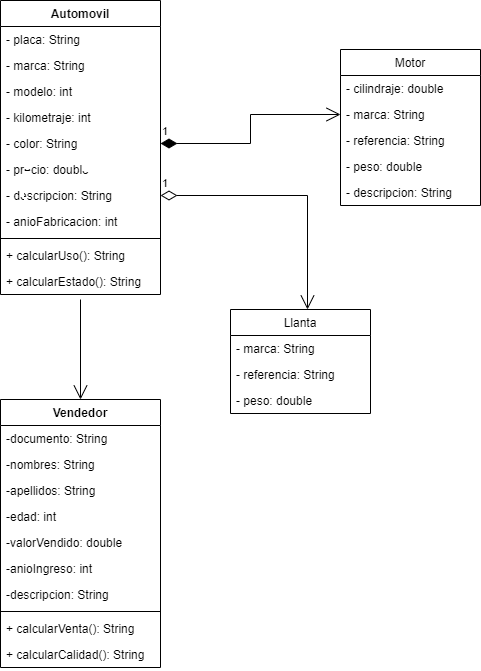

The diagram above was exported from draw.io. Its source (the exported page's mxGraphModel, read from the mxfile embedded in the PNG):
<mxGraphModel dx="868" dy="442" grid="1" gridSize="10" guides="1" tooltips="1" connect="1" arrows="1" fold="1" page="1" pageScale="1" pageWidth="827" pageHeight="1169" math="0" shadow="0">
  <root>
    <mxCell id="WIyWlLk6GJQsqaUBKTNV-0" />
    <mxCell id="WIyWlLk6GJQsqaUBKTNV-1" parent="WIyWlLk6GJQsqaUBKTNV-0" />
    <mxCell id="c_nM6vAzPxIiItcC9MFW-0" value="Automovil" style="swimlane;fontStyle=1;align=center;verticalAlign=top;childLayout=stackLayout;horizontal=1;startSize=26;horizontalStack=0;resizeParent=1;resizeParentMax=0;resizeLast=0;collapsible=1;marginBottom=0;" parent="WIyWlLk6GJQsqaUBKTNV-1" vertex="1">
      <mxGeometry x="200" y="151" width="160" height="294" as="geometry" />
    </mxCell>
    <mxCell id="c_nM6vAzPxIiItcC9MFW-1" value="- placa: String" style="text;strokeColor=none;fillColor=none;align=left;verticalAlign=top;spacingLeft=4;spacingRight=4;overflow=hidden;rotatable=0;points=[[0,0.5],[1,0.5]];portConstraint=eastwest;" parent="c_nM6vAzPxIiItcC9MFW-0" vertex="1">
      <mxGeometry y="26" width="160" height="26" as="geometry" />
    </mxCell>
    <mxCell id="c_nM6vAzPxIiItcC9MFW-4" value="- marca: String" style="text;strokeColor=none;fillColor=none;align=left;verticalAlign=top;spacingLeft=4;spacingRight=4;overflow=hidden;rotatable=0;points=[[0,0.5],[1,0.5]];portConstraint=eastwest;" parent="c_nM6vAzPxIiItcC9MFW-0" vertex="1">
      <mxGeometry y="52" width="160" height="26" as="geometry" />
    </mxCell>
    <mxCell id="c_nM6vAzPxIiItcC9MFW-5" value="- modelo: int" style="text;strokeColor=none;fillColor=none;align=left;verticalAlign=top;spacingLeft=4;spacingRight=4;overflow=hidden;rotatable=0;points=[[0,0.5],[1,0.5]];portConstraint=eastwest;" parent="c_nM6vAzPxIiItcC9MFW-0" vertex="1">
      <mxGeometry y="78" width="160" height="26" as="geometry" />
    </mxCell>
    <mxCell id="c_nM6vAzPxIiItcC9MFW-6" value="- kilometraje: int" style="text;strokeColor=none;fillColor=none;align=left;verticalAlign=top;spacingLeft=4;spacingRight=4;overflow=hidden;rotatable=0;points=[[0,0.5],[1,0.5]];portConstraint=eastwest;" parent="c_nM6vAzPxIiItcC9MFW-0" vertex="1">
      <mxGeometry y="104" width="160" height="26" as="geometry" />
    </mxCell>
    <mxCell id="c_nM6vAzPxIiItcC9MFW-7" value="- color: String" style="text;strokeColor=none;fillColor=none;align=left;verticalAlign=top;spacingLeft=4;spacingRight=4;overflow=hidden;rotatable=0;points=[[0,0.5],[1,0.5]];portConstraint=eastwest;" parent="c_nM6vAzPxIiItcC9MFW-0" vertex="1">
      <mxGeometry y="130" width="160" height="26" as="geometry" />
    </mxCell>
    <mxCell id="c_nM6vAzPxIiItcC9MFW-8" value="- precio: double" style="text;strokeColor=none;fillColor=none;align=left;verticalAlign=top;spacingLeft=4;spacingRight=4;overflow=hidden;rotatable=0;points=[[0,0.5],[1,0.5]];portConstraint=eastwest;" parent="c_nM6vAzPxIiItcC9MFW-0" vertex="1">
      <mxGeometry y="156" width="160" height="26" as="geometry" />
    </mxCell>
    <mxCell id="c_nM6vAzPxIiItcC9MFW-9" value="- descripcion: String" style="text;strokeColor=none;fillColor=none;align=left;verticalAlign=top;spacingLeft=4;spacingRight=4;overflow=hidden;rotatable=0;points=[[0,0.5],[1,0.5]];portConstraint=eastwest;" parent="c_nM6vAzPxIiItcC9MFW-0" vertex="1">
      <mxGeometry y="182" width="160" height="26" as="geometry" />
    </mxCell>
    <mxCell id="c_nM6vAzPxIiItcC9MFW-15" value="- anioFabricacion: int" style="text;strokeColor=none;fillColor=none;align=left;verticalAlign=top;spacingLeft=4;spacingRight=4;overflow=hidden;rotatable=0;points=[[0,0.5],[1,0.5]];portConstraint=eastwest;" parent="c_nM6vAzPxIiItcC9MFW-0" vertex="1">
      <mxGeometry y="208" width="160" height="26" as="geometry" />
    </mxCell>
    <mxCell id="c_nM6vAzPxIiItcC9MFW-2" value="" style="line;strokeWidth=1;fillColor=none;align=left;verticalAlign=middle;spacingTop=-1;spacingLeft=3;spacingRight=3;rotatable=0;labelPosition=right;points=[];portConstraint=eastwest;" parent="c_nM6vAzPxIiItcC9MFW-0" vertex="1">
      <mxGeometry y="234" width="160" height="8" as="geometry" />
    </mxCell>
    <mxCell id="c_nM6vAzPxIiItcC9MFW-3" value="+ calcularUso(): String" style="text;strokeColor=none;fillColor=none;align=left;verticalAlign=top;spacingLeft=4;spacingRight=4;overflow=hidden;rotatable=0;points=[[0,0.5],[1,0.5]];portConstraint=eastwest;" parent="c_nM6vAzPxIiItcC9MFW-0" vertex="1">
      <mxGeometry y="242" width="160" height="26" as="geometry" />
    </mxCell>
    <mxCell id="c_nM6vAzPxIiItcC9MFW-10" value="+ calcularEstado(): String" style="text;strokeColor=none;fillColor=none;align=left;verticalAlign=top;spacingLeft=4;spacingRight=4;overflow=hidden;rotatable=0;points=[[0,0.5],[1,0.5]];portConstraint=eastwest;" parent="c_nM6vAzPxIiItcC9MFW-0" vertex="1">
      <mxGeometry y="268" width="160" height="26" as="geometry" />
    </mxCell>
    <mxCell id="c_nM6vAzPxIiItcC9MFW-11" value="Vendedor" style="swimlane;fontStyle=1;align=center;verticalAlign=top;childLayout=stackLayout;horizontal=1;startSize=26;horizontalStack=0;resizeParent=1;resizeParentMax=0;resizeLast=0;collapsible=1;marginBottom=0;" parent="WIyWlLk6GJQsqaUBKTNV-1" vertex="1">
      <mxGeometry x="200" y="550" width="160" height="268" as="geometry" />
    </mxCell>
    <mxCell id="c_nM6vAzPxIiItcC9MFW-12" value="-documento: String" style="text;strokeColor=none;fillColor=none;align=left;verticalAlign=top;spacingLeft=4;spacingRight=4;overflow=hidden;rotatable=0;points=[[0,0.5],[1,0.5]];portConstraint=eastwest;" parent="c_nM6vAzPxIiItcC9MFW-11" vertex="1">
      <mxGeometry y="26" width="160" height="26" as="geometry" />
    </mxCell>
    <mxCell id="c_nM6vAzPxIiItcC9MFW-16" value="-nombres: String" style="text;strokeColor=none;fillColor=none;align=left;verticalAlign=top;spacingLeft=4;spacingRight=4;overflow=hidden;rotatable=0;points=[[0,0.5],[1,0.5]];portConstraint=eastwest;" parent="c_nM6vAzPxIiItcC9MFW-11" vertex="1">
      <mxGeometry y="52" width="160" height="26" as="geometry" />
    </mxCell>
    <mxCell id="c_nM6vAzPxIiItcC9MFW-17" value="-apellidos: String" style="text;strokeColor=none;fillColor=none;align=left;verticalAlign=top;spacingLeft=4;spacingRight=4;overflow=hidden;rotatable=0;points=[[0,0.5],[1,0.5]];portConstraint=eastwest;" parent="c_nM6vAzPxIiItcC9MFW-11" vertex="1">
      <mxGeometry y="78" width="160" height="26" as="geometry" />
    </mxCell>
    <mxCell id="c_nM6vAzPxIiItcC9MFW-18" value="-edad: int" style="text;strokeColor=none;fillColor=none;align=left;verticalAlign=top;spacingLeft=4;spacingRight=4;overflow=hidden;rotatable=0;points=[[0,0.5],[1,0.5]];portConstraint=eastwest;" parent="c_nM6vAzPxIiItcC9MFW-11" vertex="1">
      <mxGeometry y="104" width="160" height="26" as="geometry" />
    </mxCell>
    <mxCell id="c_nM6vAzPxIiItcC9MFW-19" value="-valorVendido: double" style="text;strokeColor=none;fillColor=none;align=left;verticalAlign=top;spacingLeft=4;spacingRight=4;overflow=hidden;rotatable=0;points=[[0,0.5],[1,0.5]];portConstraint=eastwest;" parent="c_nM6vAzPxIiItcC9MFW-11" vertex="1">
      <mxGeometry y="130" width="160" height="26" as="geometry" />
    </mxCell>
    <mxCell id="c_nM6vAzPxIiItcC9MFW-20" value="-anioIngreso: int" style="text;strokeColor=none;fillColor=none;align=left;verticalAlign=top;spacingLeft=4;spacingRight=4;overflow=hidden;rotatable=0;points=[[0,0.5],[1,0.5]];portConstraint=eastwest;" parent="c_nM6vAzPxIiItcC9MFW-11" vertex="1">
      <mxGeometry y="156" width="160" height="26" as="geometry" />
    </mxCell>
    <mxCell id="c_nM6vAzPxIiItcC9MFW-21" value="-descripcion: String" style="text;strokeColor=none;fillColor=none;align=left;verticalAlign=top;spacingLeft=4;spacingRight=4;overflow=hidden;rotatable=0;points=[[0,0.5],[1,0.5]];portConstraint=eastwest;" parent="c_nM6vAzPxIiItcC9MFW-11" vertex="1">
      <mxGeometry y="182" width="160" height="26" as="geometry" />
    </mxCell>
    <mxCell id="c_nM6vAzPxIiItcC9MFW-13" value="" style="line;strokeWidth=1;fillColor=none;align=left;verticalAlign=middle;spacingTop=-1;spacingLeft=3;spacingRight=3;rotatable=0;labelPosition=right;points=[];portConstraint=eastwest;" parent="c_nM6vAzPxIiItcC9MFW-11" vertex="1">
      <mxGeometry y="208" width="160" height="8" as="geometry" />
    </mxCell>
    <mxCell id="c_nM6vAzPxIiItcC9MFW-14" value="+ calcularVenta(): String" style="text;strokeColor=none;fillColor=none;align=left;verticalAlign=top;spacingLeft=4;spacingRight=4;overflow=hidden;rotatable=0;points=[[0,0.5],[1,0.5]];portConstraint=eastwest;" parent="c_nM6vAzPxIiItcC9MFW-11" vertex="1">
      <mxGeometry y="216" width="160" height="26" as="geometry" />
    </mxCell>
    <mxCell id="c_nM6vAzPxIiItcC9MFW-22" value="+ calcularCalidad(): String" style="text;strokeColor=none;fillColor=none;align=left;verticalAlign=top;spacingLeft=4;spacingRight=4;overflow=hidden;rotatable=0;points=[[0,0.5],[1,0.5]];portConstraint=eastwest;" parent="c_nM6vAzPxIiItcC9MFW-11" vertex="1">
      <mxGeometry y="242" width="160" height="26" as="geometry" />
    </mxCell>
    <mxCell id="c_nM6vAzPxIiItcC9MFW-23" value="Motor" style="swimlane;fontStyle=0;childLayout=stackLayout;horizontal=1;startSize=26;fillColor=none;horizontalStack=0;resizeParent=1;resizeParentMax=0;resizeLast=0;collapsible=1;marginBottom=0;" parent="WIyWlLk6GJQsqaUBKTNV-1" vertex="1">
      <mxGeometry x="540" y="200" width="140" height="156" as="geometry" />
    </mxCell>
    <mxCell id="c_nM6vAzPxIiItcC9MFW-24" value="- cilindraje: double" style="text;strokeColor=none;fillColor=none;align=left;verticalAlign=top;spacingLeft=4;spacingRight=4;overflow=hidden;rotatable=0;points=[[0,0.5],[1,0.5]];portConstraint=eastwest;" parent="c_nM6vAzPxIiItcC9MFW-23" vertex="1">
      <mxGeometry y="26" width="140" height="26" as="geometry" />
    </mxCell>
    <mxCell id="c_nM6vAzPxIiItcC9MFW-25" value="- marca: String" style="text;strokeColor=none;fillColor=none;align=left;verticalAlign=top;spacingLeft=4;spacingRight=4;overflow=hidden;rotatable=0;points=[[0,0.5],[1,0.5]];portConstraint=eastwest;" parent="c_nM6vAzPxIiItcC9MFW-23" vertex="1">
      <mxGeometry y="52" width="140" height="26" as="geometry" />
    </mxCell>
    <mxCell id="c_nM6vAzPxIiItcC9MFW-26" value="- referencia: String" style="text;strokeColor=none;fillColor=none;align=left;verticalAlign=top;spacingLeft=4;spacingRight=4;overflow=hidden;rotatable=0;points=[[0,0.5],[1,0.5]];portConstraint=eastwest;" parent="c_nM6vAzPxIiItcC9MFW-23" vertex="1">
      <mxGeometry y="78" width="140" height="26" as="geometry" />
    </mxCell>
    <mxCell id="c_nM6vAzPxIiItcC9MFW-27" value="- peso: double" style="text;strokeColor=none;fillColor=none;align=left;verticalAlign=top;spacingLeft=4;spacingRight=4;overflow=hidden;rotatable=0;points=[[0,0.5],[1,0.5]];portConstraint=eastwest;" parent="c_nM6vAzPxIiItcC9MFW-23" vertex="1">
      <mxGeometry y="104" width="140" height="26" as="geometry" />
    </mxCell>
    <mxCell id="c_nM6vAzPxIiItcC9MFW-28" value="- descripcion: String" style="text;strokeColor=none;fillColor=none;align=left;verticalAlign=top;spacingLeft=4;spacingRight=4;overflow=hidden;rotatable=0;points=[[0,0.5],[1,0.5]];portConstraint=eastwest;" parent="c_nM6vAzPxIiItcC9MFW-23" vertex="1">
      <mxGeometry y="130" width="140" height="26" as="geometry" />
    </mxCell>
    <mxCell id="c_nM6vAzPxIiItcC9MFW-29" value="Llanta" style="swimlane;fontStyle=0;childLayout=stackLayout;horizontal=1;startSize=26;fillColor=none;horizontalStack=0;resizeParent=1;resizeParentMax=0;resizeLast=0;collapsible=1;marginBottom=0;" parent="WIyWlLk6GJQsqaUBKTNV-1" vertex="1">
      <mxGeometry x="430" y="460" width="140" height="104" as="geometry" />
    </mxCell>
    <mxCell id="c_nM6vAzPxIiItcC9MFW-31" value="- marca: String" style="text;strokeColor=none;fillColor=none;align=left;verticalAlign=top;spacingLeft=4;spacingRight=4;overflow=hidden;rotatable=0;points=[[0,0.5],[1,0.5]];portConstraint=eastwest;" parent="c_nM6vAzPxIiItcC9MFW-29" vertex="1">
      <mxGeometry y="26" width="140" height="26" as="geometry" />
    </mxCell>
    <mxCell id="c_nM6vAzPxIiItcC9MFW-32" value="- referencia: String" style="text;strokeColor=none;fillColor=none;align=left;verticalAlign=top;spacingLeft=4;spacingRight=4;overflow=hidden;rotatable=0;points=[[0,0.5],[1,0.5]];portConstraint=eastwest;" parent="c_nM6vAzPxIiItcC9MFW-29" vertex="1">
      <mxGeometry y="52" width="140" height="26" as="geometry" />
    </mxCell>
    <mxCell id="c_nM6vAzPxIiItcC9MFW-33" value="- peso: double" style="text;strokeColor=none;fillColor=none;align=left;verticalAlign=top;spacingLeft=4;spacingRight=4;overflow=hidden;rotatable=0;points=[[0,0.5],[1,0.5]];portConstraint=eastwest;" parent="c_nM6vAzPxIiItcC9MFW-29" vertex="1">
      <mxGeometry y="78" width="140" height="26" as="geometry" />
    </mxCell>
    <mxCell id="c_nM6vAzPxIiItcC9MFW-36" value="1" style="endArrow=open;html=1;endSize=12;startArrow=diamondThin;startSize=14;startFill=1;edgeStyle=orthogonalEdgeStyle;align=left;verticalAlign=bottom;rounded=0;entryX=0;entryY=0.5;entryDx=0;entryDy=0;exitX=1;exitY=0.5;exitDx=0;exitDy=0;" parent="WIyWlLk6GJQsqaUBKTNV-1" source="c_nM6vAzPxIiItcC9MFW-7" target="c_nM6vAzPxIiItcC9MFW-25" edge="1">
      <mxGeometry x="-1" y="3" relative="1" as="geometry">
        <mxPoint x="370" y="270" as="sourcePoint" />
        <mxPoint x="530" y="270" as="targetPoint" />
      </mxGeometry>
    </mxCell>
    <mxCell id="c_nM6vAzPxIiItcC9MFW-40" value="1" style="endArrow=open;html=1;endSize=12;startArrow=diamondThin;startSize=14;startFill=0;edgeStyle=orthogonalEdgeStyle;align=left;verticalAlign=bottom;rounded=0;entryX=0.55;entryY=0;entryDx=0;entryDy=0;entryPerimeter=0;exitX=1;exitY=0.5;exitDx=0;exitDy=0;" parent="WIyWlLk6GJQsqaUBKTNV-1" source="c_nM6vAzPxIiItcC9MFW-9" target="c_nM6vAzPxIiItcC9MFW-29" edge="1">
      <mxGeometry x="-1" y="3" relative="1" as="geometry">
        <mxPoint x="350" y="340" as="sourcePoint" />
        <mxPoint x="510" y="340" as="targetPoint" />
      </mxGeometry>
    </mxCell>
    <mxCell id="c_nM6vAzPxIiItcC9MFW-44" value="" style="endArrow=open;endFill=1;endSize=12;html=1;rounded=0;entryX=0.5;entryY=0;entryDx=0;entryDy=0;" parent="WIyWlLk6GJQsqaUBKTNV-1" target="c_nM6vAzPxIiItcC9MFW-11" edge="1">
      <mxGeometry width="160" relative="1" as="geometry">
        <mxPoint x="280" y="450" as="sourcePoint" />
        <mxPoint x="390" y="480" as="targetPoint" />
      </mxGeometry>
    </mxCell>
  </root>
</mxGraphModel>